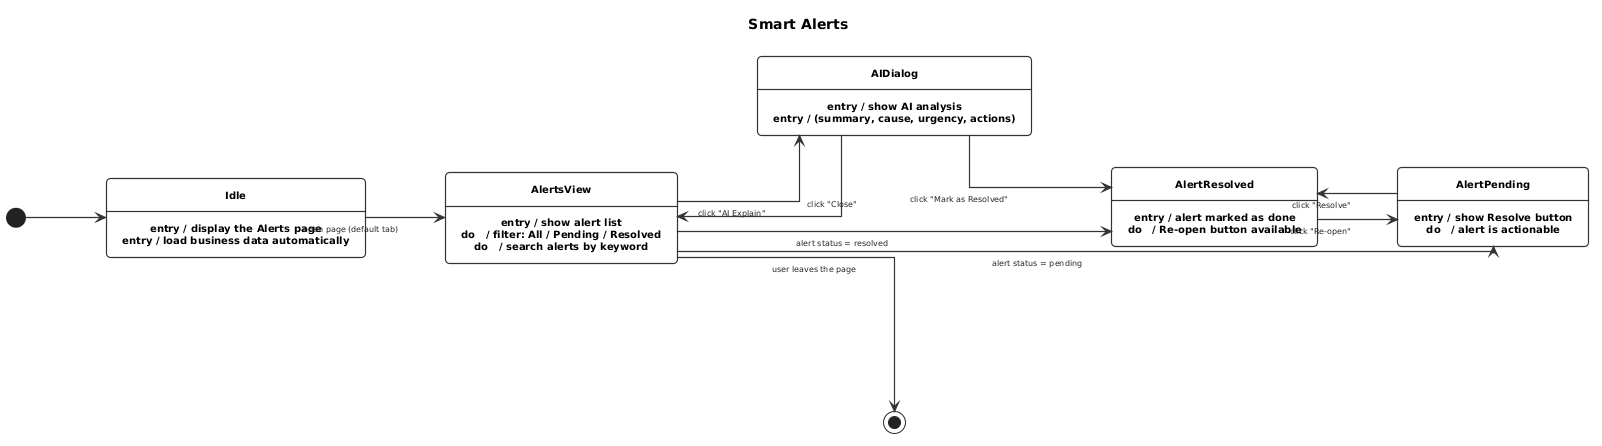

The diagram above was rendered by PlantUML. Its source (embedded in the PNG):
@startuml
skinparam DefaultFontName Arial
skinparam DefaultFontSize 9
skinparam StateBorderColor #333333
skinparam StateBackgroundColor #FFFFFF
skinparam StateBorderThickness 1.2
skinparam ArrowColor #333333
skinparam ArrowThickness 1.2
skinparam StateAttributeFontSize 8
skinparam StateAttributeFontColor #555555
skinparam StateFontSize 10
skinparam StateFontColor #000000
skinparam StateFontStyle bold
skinparam ArrowFontSize 8
skinparam ArrowFontColor #222222
skinparam defaultTextAlignment center
skinparam Padding 6
skinparam RoundCorner 8
skinparam nodesep 55
skinparam ranksep 80
skinparam shadowing false
skinparam linetype ortho
skinparam backgroundColor #FFFFFF

title Smart Alerts

left to right direction

state Idle {
  Idle : entry / display the Alerts page
  Idle : entry / load business data automatically
}

state AlertsView {
  AlertsView : entry / show alert list
  AlertsView : do   / filter: All / Pending / Resolved
  AlertsView : do   / search alerts by keyword
}

state AIDialog {
  AIDialog : entry / show AI analysis
  AIDialog : entry / (summary, cause, urgency, actions)
}

state AlertResolved {
  AlertResolved : entry / alert marked as done
  AlertResolved : do   / Re-open button available
}

state AlertPending {
  AlertPending : entry / show Resolve button
  AlertPending : do   / alert is actionable
}

' ══ FLUX PRINCIPAL ══════════════════════════════════════
[*]          --> Idle
Idle         --> AlertsView    : open page (default tab)
AlertsView   --> [*]           : user leaves the page

' ══ BRANCHE AI DIALOG ═══════════════════════════════════
AlertsView  --> AIDialog       : click "AI Explain"
AIDialog    --> AlertsView     : click "Close"
AIDialog    --> AlertResolved  : click "Mark as Resolved"

' ══ BRANCHE STATUTS ALERTES ═════════════════════════════
AlertsView  --> AlertResolved  : alert status = resolved
AlertsView  --> AlertPending   : alert status = pending
AlertResolved --> AlertPending : click "Re-open"
AlertPending  --> AlertResolved : click "Resolve"
@enduml